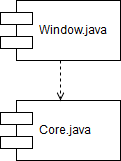

The diagram above was exported from draw.io. Its source (the exported page's mxGraphModel, read from the mxfile embedded in the PNG):
<mxGraphModel dx="754" dy="737" grid="1" gridSize="10" guides="1" tooltips="1" connect="1" arrows="1" fold="1" page="1" pageScale="1" pageWidth="826" pageHeight="1169" math="0" shadow="0">
  <root>
    <mxCell id="0" />
    <mxCell id="1" parent="0" />
    <mxCell id="pHeBB9_cCW8dEYvVxxg--1" value="Core.java" style="shape=component;align=left;spacingLeft=36;" vertex="1" parent="1">
      <mxGeometry x="30" y="130" width="120" height="60" as="geometry" />
    </mxCell>
    <mxCell id="pHeBB9_cCW8dEYvVxxg--2" value="Window.java" style="shape=component;align=left;spacingLeft=36;" vertex="1" parent="1">
      <mxGeometry x="30" y="30" width="120" height="60" as="geometry" />
    </mxCell>
    <mxCell id="pHeBB9_cCW8dEYvVxxg--3" value="" style="endArrow=open;html=1;exitX=0.5;exitY=1;exitDx=0;exitDy=0;endFill=0;dashed=1;entryX=0.5;entryY=0;entryDx=0;entryDy=0;" edge="1" parent="1" source="pHeBB9_cCW8dEYvVxxg--2" target="pHeBB9_cCW8dEYvVxxg--1">
      <mxGeometry width="50" height="50" relative="1" as="geometry">
        <mxPoint x="100" y="90" as="sourcePoint" />
        <mxPoint x="100" y="148" as="targetPoint" />
      </mxGeometry>
    </mxCell>
  </root>
</mxGraphModel>